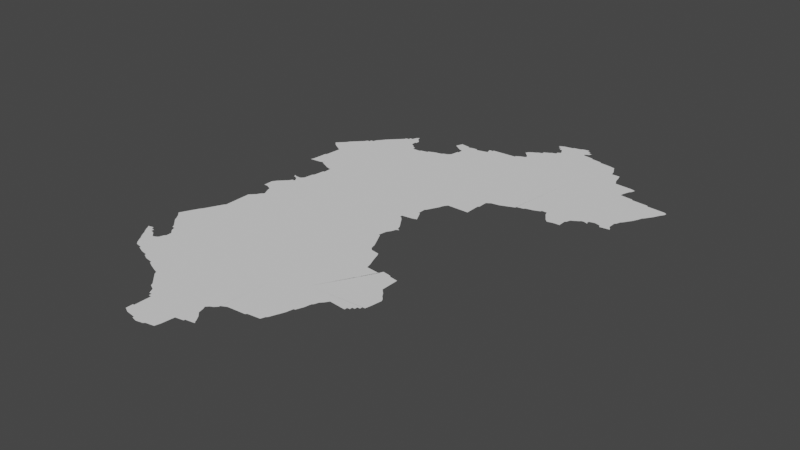 # Source: albania.blend  (saved by Blender 3.3.6; exported with 4.5.12 LTS)
import bpy
from mathutils import Matrix  # noqa: F401  (used for matrix-valued properties, if any)

bpy.ops.wm.read_factory_settings(use_empty=True)
scene = bpy.context.scene
scene.name = 'Scene'

# ---- collections
col_collection = bpy.data.collections.new('Collection'); scene.collection.children.link(col_collection)

# ---- node groups
ng_auto_smooth = bpy.data.node_groups.new('Auto Smooth', 'GeometryNodeTree')
_s = ng_auto_smooth.interface.new_socket(name='Geometry', in_out='OUTPUT', socket_type='NodeSocketGeometry')
_s = ng_auto_smooth.interface.new_socket(name='Geometry', in_out='INPUT', socket_type='NodeSocketGeometry')
_s = ng_auto_smooth.interface.new_socket(name='Angle', in_out='INPUT', socket_type='NodeSocketFloat')
_s.subtype = 'ANGLE'
_s.min_value = 0.0
_s.max_value = 3.142
ng_auto_smooth.is_modifier = True
_N = ng_auto_smooth.nodes; _L = ng_auto_smooth.links
n0 = _N.new('NodeGroupOutput'); n0.name = 'Group Output'; n0.location = (480, -100)
n1 = _N.new('NodeGroupInput'); n1.name = 'Group Input'; n1.location = (-420, -300)
n2 = _N.new('NodeGroupInput'); n2.name = 'Group Input.001'; n2.location = (-60, -100)
n3 = _N.new('GeometryNodeSetShadeSmooth'); n3.name = 'Set Shade Smooth'; n3.location = (120, -100)
n3.domain = 'EDGE'
n4 = _N.new('GeometryNodeSetShadeSmooth'); n4.name = 'Set Shade Smooth.001'; n4.location = (300, -100)
n5 = _N.new('GeometryNodeInputMeshEdgeAngle'); n5.name = 'Edge Angle'; n5.location = (-420, -220)
n6 = _N.new('GeometryNodeInputEdgeSmooth'); n6.name = 'Is Edge Smooth'; n6.location = (-60, -160)
n7 = _N.new('GeometryNodeInputShadeSmooth'); n7.name = 'Is Face Smooth'; n7.location = (-240, -340)
n8 = _N.new('FunctionNodeBooleanMath'); n8.name = 'Boolean Math'; n8.location = (-60, -220)
n9 = _N.new('FunctionNodeCompare'); n9.name = 'Compare'; n9.location = (-240, -180)
n9.operation = 'LESS_EQUAL'
_L.new(n5.outputs[0], n9.inputs[0])
_L.new(n4.outputs[0], n0.inputs[0])
_L.new(n1.outputs[1], n9.inputs[1])
_L.new(n9.outputs[0], n8.inputs[0])
_L.new(n7.outputs[0], n8.inputs[1])
_L.new(n2.outputs[0], n3.inputs[0])
_L.new(n6.outputs[0], n3.inputs[1])
_L.new(n3.outputs[0], n4.inputs[0])
_L.new(n8.outputs[0], n3.inputs[2])
n0.is_active_output = True

# ---- world
world_world = bpy.data.worlds.new('World'); scene.world = world_world
world_world.use_nodes = True; world_world.node_tree.nodes.clear()
_N = world_world.node_tree.nodes; _L = world_world.node_tree.links
n0 = _N.new('ShaderNodeOutputWorld'); n0.name = 'World Output'; n0.location = (300, 300)
n1 = _N.new('ShaderNodeBackground'); n1.name = 'Background'; n1.location = (10, 300)
n1.inputs[0].default_value = (0.05088, 0.05088, 0.05088, 1.0)
_L.new(n1.outputs[0], n0.inputs[0])
n0.is_active_output = True
world_world.color = (0.05088, 0.05088, 0.05088)
world_world.use_sun_shadow = False
world_world.sun_shadow_jitter_overblur = 0.0

# ---- meshes
me_mesh = bpy.data.meshes.new('Mesh')
me_mesh.from_pydata([(19.38, 40.3, -1.056e-07), (19.4, 40.27, -6.873e-08), (19.39, 40.29, -9.86e-08), (19.42, 40.24, -1.082e-07), (19.49, 40.21, -9.136e-08), (19.49, 40.2, -8.187e-08), (19.3, 40.42, -7.033e-08), (19.32, 40.39, -1.48e-08), (19.31, 40.41, -9.306e-08), (19.34, 40.36, -1.079e-07), (19.35, 40.41, -1.033e-07), (19.34, 40.43, -1.043e-07), (19.35, 40.61, -2.989e-09), (19.36, 40.33, -1.315e-08), (19.35, 40.35, -9.306e-08), (19.36, 40.59, -5.822e-08), (19.43, 40.35, -1.036e-07), (19.37, 40.39, -9.926e-08), (19.37, 40.41, -7.55e-08), (19.38, 40.57, -6.498e-08), (19.42, 40.36, -3.367e-07), (19.4, 40.38, -3.011e-07), (19.4, 40.55, -8.316e-08), (19.42, 40.53, -6.056e-08), (19.43, 40.51, -7.698e-08), (19.44, 40.35, -5.219e-07), (19.46, 40.36, -4.656e-07), (19.46, 40.48, -1.842e-07), (19.45, 40.51, -9.591e-08), (19.47, 40.37, -9.597e-08), (19.48, 40.46, -1.085e-07), (19.48, 40.4, -9.877e-08), (19.49, 40.41, -1.134e-07), (19.49, 40.45, -9.853e-08), (19.3, 40.67, 5.997e-08), (19.32, 40.71, 5.216e-08), (19.34, 40.75, 1.23e-08), (19.36, 40.79, -5.676e-08), (19.38, 40.82, -5.47e-08), (19.4, 40.86, 3.863e-08), (19.42, 40.9, 1.193e-07), (19.44, 40.94, -9.529e-08), (19.45, 40.95, -1.087e-07), (19.54, 40.18, -7.994e-08), (19.59, 40.17, -9.089e-08), (19.59, 40.16, -8.618e-08), (19.63, 40.14, -8.136e-08), (19.69, 40.13, -9.683e-08), (19.69, 40.12, -8.799e-08), (19.73, 40.1, -5.131e-08), (19.78, 40.08, -2.158e-08), (19.82, 40.05, -8.412e-08), (19.81, 40.07, -9.898e-08), (19.84, 40.03, -4.226e-08), (20.11, 39.67, -8.954e-08), (20.11, 39.66, -8.112e-08), (20.15, 39.65, -8.936e-08), (19.88, 39.99, -9.103e-08), (19.9, 39.97, -9.486e-08), (19.91, 39.95, -7.135e-08), (19.93, 39.94, -9.11e-08), (19.96, 39.91, -8.947e-08), (19.95, 39.93, -9.587e-08), (19.97, 39.89, -7.468e-08), (20.0, 39.7, -5.867e-08), (20.0, 39.75, 2.603e-08), (19.99, 39.87, -7.55e-08), (19.99, 39.89, -9.365e-08), (20.01, 39.75, -9.595e-08), (20.01, 39.87, -9.843e-08), (20.33, 39.99, -9.271e-08), (19.86, 40.01, -8.934e-08), (20.2, 39.66, -7.725e-08), (20.21, 39.67, -6.046e-08), (20.27, 39.68, -1.44e-07), (20.35, 39.93, -1.539e-07), (20.29, 39.81, -1.361e-07), (20.34, 39.97, -8.946e-08), (20.35, 39.82, -7.245e-08), (20.35, 39.83, -9.948e-08), (20.36, 39.92, -1.334e-07), (20.35, 40.01, 3.27e-08), (20.38, 39.9, -9.176e-08), (20.4, 39.87, -3.482e-08), (20.42, 39.84, 1.024e-06), (20.41, 39.85, -9.083e-08), (20.42, 40.5, -9.589e-08), (20.62, 40.53, -9.988e-08), (20.37, 40.02, -2.407e-08), (20.39, 40.04, -7.299e-08), (20.39, 40.05, -4.194e-08), (20.43, 40.07, -5.204e-08), (19.44, 40.22, -1.246e-07), (19.33, 40.64, -1.111e-08), (20.04, 39.68, -7.367e-08), (20.28, 39.72, 6.853e-07), (19.45, 41.15, -2.898e-07), (19.48, 41.18, -4.611e-07), (19.49, 41.19, -8.928e-08), (19.5, 41.21, -6.985e-08), (19.5, 41.28, -8.08e-08), (19.42, 41.33, -8.355e-08), (19.42, 41.4, -1.235e-07), (19.6, 41.38, -9.657e-08), (19.45, 41.33, 4.057e-08), (19.44, 41.43, -5.723e-08), (19.49, 41.31, -1.539e-07), (19.46, 41.45, -8.369e-08), (19.48, 41.56, -1.348e-07), (19.47, 41.58, 1.268e-07), (19.48, 41.47, -8.855e-08), (19.5, 41.49, -6.179e-08), (19.49, 41.57, 1.997e-07), (19.51, 41.51, -7.468e-08), (19.51, 41.55, 1.505e-07), (19.36, 41.85, -7.477e-08), (19.37, 41.87, -9.016e-08), (19.46, 41.91, -9.988e-08), (19.45, 41.86, 1.938e-07), (19.47, 41.86, -9.003e-08), (19.47, 41.87, -9.738e-08), (19.51, 41.84, -4.556e-08), (19.3, 42.18, -2.578e-07), (19.29, 42.19, -7.395e-08), (19.32, 42.16, -1.13e-07), (19.32, 42.22, -1.036e-07), (19.35, 42.14, -9.268e-08), (19.35, 42.25, -5.218e-08), (19.38, 41.98, -6.603e-08), (19.37, 42.13, 2.594e-08), (19.39, 41.99, -9.399e-08), (19.4, 42.11, -9.695e-08), (19.62, 42.31, -9.988e-08), (19.36, 42.27, -3.188e-08), (19.38, 42.29, -4.39e-08), (19.4, 42.31, -5.997e-08), (19.42, 42.33, -8.505e-08), (19.44, 42.35, -6.571e-08), (19.45, 42.37, -7.468e-08), (19.47, 42.37, -9.848e-08), (19.47, 42.39, -8.79e-08), (19.49, 42.39, -9.578e-08), (19.5, 42.42, -2.943e-07), (19.52, 42.44, -2.809e-07), (19.52, 41.23, -9.751e-08), (19.53, 41.51, -9.76e-08), (19.53, 41.52, -8.133e-08), (19.53, 41.57, -8.926e-08), (19.55, 41.59, -2.514e-08), (19.56, 41.66, -9.061e-08), (19.55, 41.82, -9.661e-08), (19.57, 41.67, -9.39e-08), (19.58, 41.75, -6.719e-08), (19.59, 41.75, -9.705e-08), (19.59, 41.81, -9.874e-08), (19.99, 41.75, -9.988e-08), (20.31, 42.26, -8.857e-08), (19.54, 42.47, -7.482e-08), (19.56, 42.49, -3.269e-08), (19.58, 42.51, -7.759e-08), (19.6, 42.53, -8.162e-08), (19.62, 42.55, -8.18e-08), (19.77, 42.52, -7.669e-08), (19.75, 42.53, -9.399e-08), (19.75, 42.54, -1.356e-07), (19.75, 42.57, -2.237e-08), (19.79, 42.5, -8.434e-08), (19.81, 42.47, -9.368e-08), (19.81, 42.49, -7.135e-08), (19.64, 42.57, -7.262e-08), (19.65, 42.59, -7.469e-08), (19.67, 42.59, -9.569e-08), (19.67, 42.61, -7.732e-08), (19.69, 42.61, -9.926e-08), (19.7, 42.64, -2.93e-07), (19.73, 42.63, -1.188e-07), (19.72, 42.66, -5.65e-07), (19.76, 42.6, -7.738e-08), (19.74, 42.62, -3.333e-07), (19.76, 42.57, -6.928e-08), (19.87, 42.47, -9.853e-08), (19.88, 42.48, -7.448e-08), (19.93, 42.49, -8.751e-08), (19.93, 42.5, -7.996e-08), (19.98, 42.52, -5.978e-08), (20.03, 42.53, -9.262e-08), (20.04, 42.54, -7.825e-08), (20.07, 42.55, -9.022e-08), (20.02, 42.72, 5.004e-07), (20.04, 42.77, -8.134e-08), (20.05, 42.7, -9.512e-08), (20.09, 42.57, -7.136e-09), (20.08, 42.68, -4.268e-08), (20.1, 42.63, -5.76e-08), (20.11, 42.75, -9.677e-08), (20.11, 42.76, -7.471e-08), (20.11, 42.63, -9.901e-08), (20.11, 42.67, -9.677e-08), (20.2, 42.65, -9.988e-08), (20.15, 42.76, 4.478e-08), (20.51, 41.27, -9.824e-08), (20.45, 41.55, -9.936e-08), (20.48, 41.53, -5.491e-08), (20.45, 41.57, -9.614e-08), (20.54, 41.44, -9.286e-08), (20.5, 41.5, -1.852e-08), (20.46, 41.55, -7.412e-08), (20.51, 41.67, -9.701e-08), (20.54, 41.78, -8.734e-08), (21.02, 42.72, -9.988e-08), (20.18, 42.76, -7.623e-08), (20.19, 42.75, -1.892e-07), (20.23, 42.76, -3.488e-08), (20.26, 42.81, 1.371e-07), (20.26, 42.81, 1.455e-08), (20.27, 42.77, -1.13e-07), (20.29, 42.81, -9.926e-08), (20.32, 42.77, -9.988e-08), (20.29, 42.82, -1.066e-07), (20.47, 42.83, -9.91e-08), (20.47, 42.84, -6.928e-08), (19.52, 41.24, -3.948e-08), (19.36, 41.85, 2.519e-07), (20.56, 40.08, -5.756e-08), (20.57, 40.09, -9.333e-08), (20.66, 40.1, -8.411e-08), (20.7, 40.19, -7.582e-08), (20.67, 40.13, -9.328e-08), (20.68, 40.14, -9.865e-08), (20.72, 40.24, -6.359e-09), (20.73, 40.29, -8.724e-08), (20.74, 40.29, -7.792e-08), (20.76, 40.34, 1.946e-07), (20.77, 40.39, -8.761e-08), (20.78, 40.4, -6.894e-08), (20.79, 40.43, 5.99e-09), (20.72, 40.95, -4.982e-09), (20.73, 40.91, -1.002e-07), (20.81, 40.45, -1.71e-08), (20.83, 40.48, -9.98e-08), (20.93, 40.47, -9.238e-08), (20.97, 40.51, -9.853e-08), (20.95, 40.47, -7.468e-08), (20.95, 40.49, -9.76e-08), (20.97, 40.49, -7.468e-08), (20.99, 40.51, -7.468e-08), (20.99, 40.53, -9.76e-08), (21.01, 40.55, -9.661e-08), (21.01, 40.53, -7.468e-08), (21.03, 40.55, -9.592e-08), (21.04, 40.6, -3.417e-08), (20.83, 40.9, -1.649e-07), (20.84, 40.93, -8.218e-08), (20.9, 40.92, -9.534e-08), (20.91, 40.91, -9.545e-08), (21.02, 40.71, -9.243e-08), (21.0, 40.74, -9.785e-08), (20.98, 40.76, -1.569e-07), (20.97, 40.77, -9.752e-08), (20.97, 40.9, -8.828e-08), (21.05, 40.67, -9.359e-08), (21.04, 40.69, -6.221e-08), (20.54, 41.23, -4.42e-08), (20.52, 41.27, -9.508e-08), (20.58, 41.15, -5.498e-08), (20.56, 41.19, -6.014e-08), (20.59, 41.11, -4.498e-08), (20.7, 41.0, -9.104e-08), (20.61, 41.09, -1.104e-07), (20.67, 41.08, -1.007e-07), (20.68, 41.06, -8.196e-08), (20.52, 41.47, -6.784e-08), (20.52, 41.33, -3.548e-08), (20.53, 41.58, -6.065e-08), (20.54, 41.36, -6.412e-08), (20.55, 41.39, -9.848e-08), (20.55, 41.41, -9.926e-08), (20.56, 41.59, 5.037e-07), (20.57, 41.4, -8.688e-08), (20.54, 41.63, -6.801e-08), (20.51, 41.73, -2.659e-07), (20.59, 41.88, -9.959e-08), (20.52, 41.67, -9.143e-08), (20.56, 41.82, -1.748e-08), (20.57, 41.85, 1.938e-08), (20.75, 41.88, -8.737e-08), (20.75, 41.99, -9.712e-08), (20.76, 42.07, -1.838e-07), (20.76, 42.0, -5.696e-08), (20.79, 42.09, -5.136e-08), (20.5, 42.86, -6.637e-08), (20.53, 42.87, -9.21e-08), (20.54, 42.88, -5.534e-08), (20.49, 42.94, 6.753e-08), (20.5, 42.96, -1.303e-07), (20.51, 42.92, -8.697e-08), (20.53, 42.9, -1.957e-08), (20.53, 42.98, -7.434e-08), (20.55, 42.99, -9.196e-08), (20.56, 43.0, -1.23e-07), (20.59, 43.01, -9.815e-08), (20.59, 43.03, -7.658e-08), (20.61, 43.04, -3.975e-08), (20.61, 43.2, -1.019e-07), (20.63, 43.05, -9.083e-08), (20.63, 43.17, -7.468e-08), (20.63, 43.19, -9.677e-08), (20.64, 43.06, -1.037e-07), (20.65, 43.15, -7.829e-08), (20.65, 43.17, -9.44e-08), (20.71, 43.17, -9.988e-08), (20.67, 43.07, -9.809e-08), (20.67, 43.15, 1.098e-07), (20.67, 43.09, -9.334e-08), (20.69, 43.1, 1.777e-07), (20.69, 43.11, -4.419e-08), (20.77, 43.25, -9.858e-08), (20.65, 43.22, 3.021e-08), (20.71, 43.23, -9.331e-08), (20.72, 43.24, -9.009e-08), (20.78, 43.26, -8.632e-08), (20.85, 42.1, -8.304e-08), (20.9, 42.12, -5.402e-09), (20.95, 42.14, -8.257e-08), (20.95, 42.15, -8.946e-08), (21.0, 42.16, -7.584e-08), (21.01, 42.17, -9.962e-08), (21.06, 42.18, 2.637e-07), (21.11, 42.21, -8.968e-08), (21.11, 42.2, -1.602e-07), (21.27, 42.89, -1.013e-07), (20.84, 43.18, -1.31e-07), (20.85, 43.17, -9.717e-08), (20.85, 43.19, 2.943e-08), (20.87, 43.2, 4.683e-07), (20.93, 43.15, -8.846e-08), (20.92, 43.16, -6.592e-08), (21.0, 43.14, -6.111e-08), (21.09, 43.12, -7.064e-08), (21.01, 43.13, -9.057e-08), (21.13, 43.11, -9.519e-08), (20.85, 43.23, -9.864e-08), (20.83, 43.25, -9.76e-08), (20.83, 43.27, -7.584e-08), (20.85, 43.25, -7.698e-08), (20.88, 43.22, -5.035e-07), (21.15, 42.21, 3.824e-08), (21.18, 42.15, -1.468e-09), (21.2, 42.12, -9.858e-08), (21.22, 42.1, -1.017e-07), (21.33, 42.21, -9.409e-08), (21.27, 42.11, 9.204e-08), (21.31, 42.17, -1.091e-07), (21.31, 42.11, -9.867e-08), (21.32, 42.18, -5.114e-08), (21.35, 42.22, -3.186e-08), (21.38, 42.24, -1.37e-07), (21.41, 42.25, -2.082e-08), (21.44, 42.24, 8.744e-09), (21.31, 42.37, -9.988e-08), (21.39, 42.25, -9.306e-08), (21.43, 42.25, 1.65e-07), (21.43, 42.27, -1.574e-07), (21.4, 42.88, -6.067e-08), (21.39, 42.75, -9.331e-08), (21.39, 42.77, -1.149e-08), (21.41, 42.83, -8.139e-08), (21.42, 42.84, -7.98e-08), (21.43, 42.87, -8.166e-08), (21.17, 43.01, -9.916e-08), (21.16, 43.05, -6.673e-08), (21.14, 43.09, -5.882e-08), (21.23, 43.01, -8.692e-08), (21.24, 42.98, -5.496e-08), (21.25, 42.93, 7.467e-08), (21.47, 42.28, -9.515e-08), (21.51, 42.27, -4.24e-08), (21.52, 42.25, -6.93e-08), (21.59, 42.26, -1.109e-07), (21.57, 42.29, -1.09e-07), (21.57, 42.35, -9.992e-08), (21.58, 42.28, -9.408e-08), (21.58, 42.36, -9.821e-08), (21.59, 42.39, -9.681e-08), (21.6, 42.4, -1.081e-07), (21.62, 42.43, -2.479e-08), (21.64, 42.46, -6.432e-09), (21.66, 42.5, -6.891e-08), (21.67, 42.53, -9.758e-08), (21.68, 42.54, -9.7e-08), (21.49, 42.73, -9.413e-08), (21.48, 42.74, -6.001e-08), (21.61, 42.72, -8.289e-08), (21.61, 42.71, -9.089e-08), (21.74, 42.64, -9.268e-08), (21.7, 42.57, -7.454e-08), (21.72, 42.6, 6.354e-08), (21.74, 42.7, -7.774e-08), (21.76, 42.67, 7.607e-09), (21.76, 42.69, -4.899e-07), (20.52, 41.74, -5.002e-08), (21.16, 42.18, -9.392e-08)], [(222, 115)], [(92, 1, 2), (92, 3, 1), (86, 4, 92), (10, 7, 8), (6, 10, 8), (16, 13, 14), (18, 9, 10), (86, 12, 93), (2, 0, 13), (20, 16, 9), (21, 9, 17), (86, 24, 23), (86, 23, 22), (33, 30, 28), (33, 28, 86), (35, 93, 34), (35, 86, 93), (36, 86, 35), (38, 86, 37), (40, 86, 39), (41, 86, 40), (86, 44, 43), (46, 45, 86), (86, 47, 46), (52, 50, 86), (60, 59, 58), (70, 61, 62), (70, 62, 60), (70, 63, 61), (65, 94, 64), (68, 94, 65), (70, 69, 67), (70, 68, 69), (70, 53, 51), (58, 57, 70), (95, 74, 73), (77, 73, 70), (75, 78, 76), (75, 79, 78), (83, 79, 80), (86, 81, 70), (86, 88, 81), (86, 89, 88), (86, 91, 90), (99, 42, 98), (103, 101, 102), (103, 106, 104), (112, 108, 109), (100, 106, 103), (117, 115, 116), (117, 118, 115), (120, 118, 117), (126, 124, 122), (126, 122, 123), (125, 126, 123), (132, 126, 127), (128, 117, 116), (132, 129, 126), (130, 117, 128), (132, 117, 131), (133, 132, 127), (134, 132, 133), (135, 132, 134), (137, 132, 136), (138, 132, 137), (141, 132, 140), (103, 221, 100), (103, 144, 221), (113, 103, 111), (147, 114, 112), (146, 103, 145), (147, 103, 146), (148, 103, 147), (150, 121, 117), (151, 103, 149), (152, 153, 151), (155, 151, 153), (155, 153, 154), (157, 132, 143), (158, 132, 157), (161, 132, 160), (166, 132, 162), (167, 132, 166), (169, 132, 161), (170, 171, 169), (173, 132, 171), (174, 175, 173), (178, 132, 175), (177, 179, 165), (167, 180, 132), (184, 156, 183), (156, 184, 185), (187, 156, 186), (189, 190, 188), (191, 156, 187), (198, 192, 190), (195, 190, 189), (193, 196, 191), (194, 199, 198), (86, 103, 155), (203, 201, 155), (200, 86, 155), (205, 155, 201), (206, 202, 201), (209, 156, 198), (198, 156, 196), (211, 198, 210), (214, 217, 215), (216, 218, 217), (219, 198, 217), (218, 219, 217), (86, 224, 223), (226, 228, 86), (228, 227, 86), (87, 233, 86), (87, 234, 233), (236, 86, 267), (240, 239, 87), (241, 240, 87), (241, 243, 240), (241, 244, 243), (87, 245, 241), (247, 248, 246), (87, 250, 249), (87, 237, 251), (254, 87, 252), (259, 87, 254), (260, 87, 255), (263, 86, 200), (270, 267, 269), (276, 278, 275), (280, 207, 155), (208, 280, 155), (282, 279, 207), (208, 400, 280), (279, 277, 273), (155, 283, 208), (286, 285, 281), (220, 290, 219), (291, 209, 290), (297, 295, 293), (294, 297, 293), (298, 296, 297), (299, 296, 298), (299, 300, 296), (301, 209, 300), (310, 305, 306), (311, 209, 307), (313, 209, 311), (310, 312, 309), (314, 209, 313), (303, 310, 306), (318, 319, 310), (316, 310, 319), (321, 289, 156), (209, 321, 156), (209, 323, 322), (359, 328, 209), (332, 209, 331), (337, 209, 335), (340, 209, 338), (341, 316, 320), (344, 341, 342), (345, 333, 341), (350, 348, 347), (350, 347, 401), (350, 401, 346), (352, 349, 350), (350, 354, 352), (359, 356, 355), (359, 357, 360), (359, 362, 357), (330, 365, 209), (330, 366, 365), (330, 367, 366), (363, 367, 330), (376, 378, 377), (380, 376, 375), (359, 382, 380), (359, 384, 383), (387, 386, 359), (388, 387, 209), (391, 209, 364), (392, 209, 390), (393, 209, 392), (394, 395, 209), (397, 398, 394), (25, 92, 16), (165, 164, 132), (164, 163, 132), (214, 215, 213), (310, 314, 315), (312, 310, 315), (43, 5, 4), (86, 43, 4), (6, 11, 10), (10, 9, 7), (9, 16, 14), (18, 17, 9), (86, 15, 12), (16, 2, 13), (21, 20, 9), (86, 19, 15), (86, 22, 19), (16, 92, 2), (25, 26, 92), (86, 28, 24), (26, 29, 92), (28, 30, 27), (29, 31, 92), (31, 86, 92), (32, 86, 31), (36, 37, 86), (39, 86, 38), (41, 42, 86), (86, 45, 44), (86, 48, 47), (86, 49, 48), (86, 50, 49), (33, 86, 32), (58, 70, 60), (70, 67, 63), (67, 69, 66), (68, 70, 94), (73, 54, 94), (70, 73, 94), (73, 55, 54), (73, 56, 55), (70, 71, 53), (52, 70, 51), (70, 57, 71), (86, 70, 52), (56, 73, 72), (75, 76, 73), (73, 76, 95), (77, 75, 73), (80, 79, 75), (82, 83, 80), (79, 85, 84), (83, 85, 79), (86, 90, 89), (96, 97, 42), (97, 98, 42), (103, 104, 101), (102, 105, 103), (105, 107, 103), (110, 103, 107), (112, 114, 108), (117, 119, 120), (117, 121, 119), (125, 127, 126), (132, 131, 129), (130, 131, 117), (135, 136, 132), (138, 139, 132), (139, 140, 132), (142, 132, 141), (142, 143, 132), (99, 144, 42), (144, 86, 42), (103, 86, 144), (111, 103, 110), (113, 145, 103), (147, 146, 114), (148, 149, 103), (155, 103, 151), (150, 155, 154), (132, 150, 117), (132, 155, 150), (156, 155, 132), (158, 159, 132), (160, 132, 159), (163, 162, 132), (168, 167, 166), (169, 171, 132), (172, 173, 171), (173, 175, 132), (174, 176, 175), (132, 177, 165), (178, 177, 132), (180, 156, 132), (180, 181, 156), (181, 182, 156), (182, 183, 156), (185, 186, 156), (194, 198, 190), (195, 194, 190), (191, 196, 156), (198, 197, 192), (198, 196, 197), (202, 205, 201), (207, 203, 155), (199, 210, 198), (211, 212, 198), (212, 215, 198), (215, 217, 198), (214, 216, 217), (219, 209, 198), (91, 86, 223), (224, 86, 225), (86, 227, 225), (86, 229, 226), (86, 230, 229), (86, 231, 230), (86, 232, 231), (86, 233, 232), (87, 235, 234), (236, 237, 86), (237, 87, 86), (87, 238, 235), (87, 239, 238), (240, 243, 242), (87, 246, 245), (87, 247, 246), (249, 247, 87), (251, 252, 87), (253, 254, 252), (256, 255, 87), (257, 256, 87), (258, 257, 87), (87, 259, 258), (261, 260, 255), (260, 250, 87), (262, 265, 86), (263, 262, 86), (265, 264, 86), (264, 266, 86), (266, 268, 86), (269, 267, 86), (268, 269, 86), (205, 271, 155), (155, 272, 200), (271, 204, 155), (155, 274, 272), (204, 274, 155), (204, 275, 274), (204, 276, 275), (279, 273, 203), (207, 279, 203), (155, 284, 283), (155, 281, 284), (156, 281, 155), (156, 286, 281), (156, 288, 286), (287, 288, 156), (156, 289, 287), (219, 290, 209), (291, 292, 209), (297, 296, 295), (209, 292, 296), (300, 209, 296), (301, 302, 209), (302, 304, 209), (304, 307, 209), (310, 309, 305), (309, 312, 308), (314, 310, 209), (316, 209, 310), (303, 317, 310), (317, 318, 310), (321, 209, 322), (209, 324, 323), (326, 324, 209), (324, 326, 325), (328, 327, 326), (328, 329, 327), (209, 328, 326), (316, 331, 209), (336, 335, 332), (335, 209, 332), (339, 338, 209), (337, 339, 209), (340, 371, 209), (316, 341, 331), (342, 341, 320), (343, 342, 320), (341, 333, 331), (345, 334, 333), (359, 350, 346), (350, 349, 348), (349, 352, 351), (352, 353, 351), (359, 346, 328), (350, 359, 355), (359, 360, 356), (361, 358, 357), (362, 361, 357), (359, 375, 362), (209, 365, 364), (363, 368, 367), (369, 330, 209), (370, 369, 209), (371, 370, 209), (372, 373, 369), (374, 330, 369), (373, 374, 369), (380, 379, 376), (359, 380, 375), (376, 381, 378), (379, 381, 376), (359, 383, 382), (359, 385, 384), (359, 386, 385), (209, 387, 359), (389, 388, 209), (391, 390, 209), (395, 389, 209), (393, 394, 209), (394, 396, 395), (397, 394, 393), (397, 399, 398)])
me_mesh.update()

# ---- objects
ob_mycurve = bpy.data.objects.new('myCurve', me_mesh)

# ---- transforms, parenting, visibility, modifiers, constraints
ob_mycurve.location = (0.0, 0.0, 0.0)
_m = ob_mycurve.modifiers.new('Auto Smooth', 'NODES')
_m.node_group = ng_auto_smooth
_gi = [s.identifier for s in ng_auto_smooth.interface.items_tree if s.item_type == 'SOCKET' and s.in_out == 'INPUT']
_m[_gi[1]] = 3.142  # Angle

# ---- collection membership
scene.collection.objects.link(ob_mycurve)

# ---- scene / render settings (as saved in the file)
scene.frame_start = 1; scene.frame_end = 250; scene.frame_set(1)
scene.render.engine = 'BLENDER_EEVEE_NEXT'
scene.cycles.sampling_pattern = 'TABULATED_SOBOL'
scene.cycles.use_light_tree = False
scene.view_settings.view_transform = 'Filmic'
bpy.context.view_layer.update()

# ---- added for rendering (the .blend has no active camera and no usable light): camera, sun
cam_auto = bpy.data.cameras.new('AutoCamera')
cam_auto.lens = 50.0
cam_auto.sensor_width = 36.0
cam_auto.clip_end = 1000.0
ob_auto_camera = bpy.data.objects.new('AutoCamera', cam_auto)
scene.collection.objects.link(ob_auto_camera)
ob_auto_camera.location = (24.5751, 36.6008, 3.23827)
ob_auto_camera.rotation_euler = (1.09748, -7.21219e-08, 0.694738)
scene.camera = ob_auto_camera
light_auto_sun = bpy.data.lights.new('AutoSun', 'SUN')
light_auto_sun.energy = 3.0
light_auto_sun.angle = 0.0523599
ob_auto_sun = bpy.data.objects.new('AutoSun', light_auto_sun)
scene.collection.objects.link(ob_auto_sun)
ob_auto_sun.rotation_euler = (0.872665, 0.174533, 0.523599)
bpy.context.view_layer.update()
